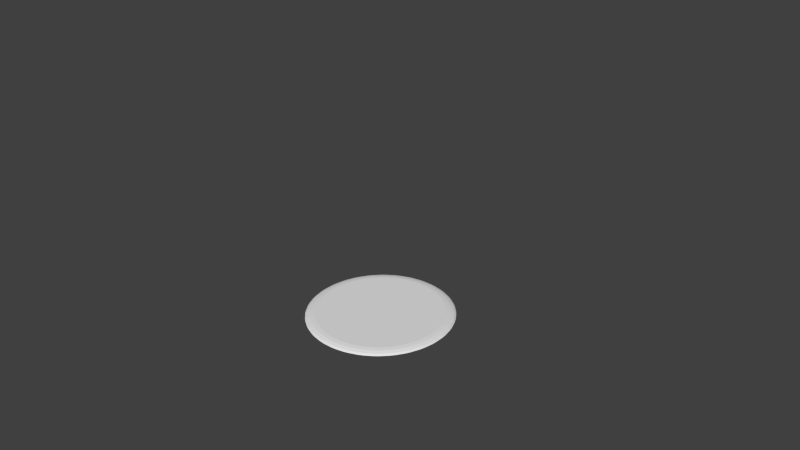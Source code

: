 # Source: cookie_20.blend  (saved by Blender 2.71.0; exported with 4.5.12 LTS)
import bpy
from mathutils import Matrix  # noqa: F401  (used for matrix-valued properties, if any)

bpy.ops.wm.read_factory_settings(use_empty=True)
scene = bpy.context.scene
scene.name = 'Scene'

# ---- collections
col_collection_1 = bpy.data.collections.new('Collection 1'); scene.collection.children.link(col_collection_1)

# ---- world
world_world = bpy.data.worlds.new('World'); scene.world = world_world
world_world.color = (0.05088, 0.05088, 0.05088)
world_world.use_sun_shadow = False
world_world.sun_shadow_jitter_overblur = 0.0
world_world.cycles.sampling_method = 'MANUAL'
world_world.cycles.sample_map_resolution = 256

# ---- cameras
cam_camera = bpy.data.cameras.new('Camera')
cam_camera.clip_end = 100.0
cam_camera.lens = 35.0
cam_camera.sensor_width = 32.0
cam_camera.sensor_height = 18.0
cam_camera.ortho_scale = 7.314
cam_camera.dof.focus_distance = 0.0
cam_camera.dof.aperture_fstop = 128.0

# ---- meshes
me_sphere = bpy.data.meshes.new('Sphere')
me_sphere.from_pydata([(-0.2947, 5.589, -16.38), (-0.3232, 5.729, -16.73), (-0.7175, 5.651, -16.73), (-0.69, 5.51, -16.38), (-0.2391, 5.309, -16.1), (-0.6344, 5.231, -16.1), (-0.373, 4.95, -15.96), (-0.7175, 5.651, -16.78), (-0.3232, 5.729, -16.78), (-1.365, 5.305, -16.38), (-1.42, 5.438, -16.73), (-1.792, 5.284, -16.73), (-1.737, 5.151, -16.38), (-1.256, 5.042, -16.1), (-1.628, 4.888, -16.1), (-1.317, 4.663, -15.96), (-1.792, 5.284, -16.78), (-1.42, 5.438, -16.78), (-2.359, 4.819, -16.38), (-2.439, 4.938, -16.73), (-2.773, 4.714, -16.73), (-2.694, 4.595, -16.38), (-2.201, 4.582, -16.1), (-2.536, 4.358, -16.1), (-2.187, 4.198, -15.96), (-2.773, 4.714, -16.78), (-2.439, 4.938, -16.78), (-3.239, 4.147, -16.38), (-3.341, 4.249, -16.73), (-3.625, 3.964, -16.73), (-3.524, 3.863, -16.38), (-3.038, 3.946, -16.1), (-3.323, 3.661, -16.1), (-2.949, 3.573, -15.96), (-3.625, 3.964, -16.78), (-3.341, 4.249, -16.78), (-3.971, 3.317, -16.38), (-4.091, 3.397, -16.73), (-4.315, 3.062, -16.73), (-4.195, 2.982, -16.38), (-3.735, 3.159, -16.1), (-3.959, 2.824, -16.1), (-3.575, 2.81, -15.96), (-4.315, 3.062, -16.78), (-4.091, 3.397, -16.78), (-4.528, 2.36, -16.38), (-4.661, 2.415, -16.73), (-4.814, 2.043, -16.73), (-4.682, 1.988, -16.38), (-4.265, 2.251, -16.1), (-4.419, 1.879, -16.1), (-4.04, 1.94, -15.96), (-4.814, 2.043, -16.78), (-4.661, 2.415, -16.78), (-4.887, 1.313, -16.38), (-5.028, 1.341, -16.73), (-5.106, 0.9465, -16.73), (-4.965, 0.918, -16.38), (-4.607, 1.258, -16.1), (-4.686, 0.8625, -16.1), (-4.326, 0.9964, -15.96), (-5.106, 0.9465, -16.78), (-5.028, 1.341, -16.78), (-5.034, 0.2163, -16.38), (-5.178, 0.2158, -16.73), (-5.178, -0.1862, -16.73), (-5.034, -0.1867, -16.38), (-4.75, 0.2163, -16.1), (-4.75, -0.1867, -16.1), (-4.423, 0.01478, -15.96), (-5.178, -0.1862, -16.78), (-5.178, 0.2158, -16.78), (-4.965, -0.8885, -16.38), (-5.106, -0.917, -16.73), (-5.028, -1.311, -16.73), (-4.887, -1.284, -16.38), (-4.686, -0.8329, -16.1), (-4.607, -1.228, -16.1), (-4.326, -0.9668, -15.96), (-5.028, -1.311, -16.78), (-5.106, -0.917, -16.78), (-4.682, -1.959, -16.38), (-4.814, -2.014, -16.73), (-4.661, -2.385, -16.73), (-4.528, -2.331, -16.38), (-4.419, -1.85, -16.1), (-4.265, -2.222, -16.1), (-4.04, -1.911, -15.96), (-4.661, -2.385, -16.78), (-4.814, -2.014, -16.78), (-4.195, -2.953, -16.38), (-4.315, -3.033, -16.73), (-4.091, -3.367, -16.73), (-3.971, -3.288, -16.38), (-3.959, -2.795, -16.1), (-3.735, -3.13, -16.1), (-3.575, -2.781, -15.96), (-4.091, -3.367, -16.78), (-4.315, -3.033, -16.78), (-3.524, -3.833, -16.38), (-3.625, -3.935, -16.73), (-3.341, -4.219, -16.73), (-3.239, -4.118, -16.38), (-3.323, -3.632, -16.1), (-3.038, -3.917, -16.1), (-2.949, -3.543, -15.96), (-3.341, -4.219, -16.78), (-3.625, -3.935, -16.78), (-2.694, -4.565, -16.38), (-2.773, -4.685, -16.73), (-2.439, -4.908, -16.73), (-2.359, -4.789, -16.38), (-2.536, -4.328, -16.1), (-2.201, -4.552, -16.1), (-2.187, -4.169, -15.96), (-2.439, -4.908, -16.78), (-2.773, -4.685, -16.78), (-1.737, -5.122, -16.38), (-1.792, -5.254, -16.73), (-1.42, -5.408, -16.73), (-1.365, -5.276, -16.38), (-1.628, -4.858, -16.1), (-1.256, -5.013, -16.1), (-1.317, -4.634, -15.96), (-1.42, -5.408, -16.78), (-1.792, -5.254, -16.78), (-0.69, -5.481, -16.38), (-0.7175, -5.621, -16.73), (-0.3232, -5.7, -16.73), (-0.2947, -5.559, -16.38), (-0.6344, -5.201, -16.1), (-0.2391, -5.28, -16.1), (-0.373, -4.92, -15.96), (-0.3232, -5.7, -16.78), (-0.7175, -5.621, -16.78), (0.4071, -5.628, -16.38), (0.4075, -5.772, -16.73), (0.8096, -5.772, -16.73), (0.8101, -5.628, -16.38), (0.4071, -5.343, -16.1), (0.8101, -5.343, -16.1), (0.6086, -5.017, -15.96), (0.8096, -5.772, -16.78), (0.4075, -5.772, -16.78), (1.512, -5.559, -16.38), (1.54, -5.7, -16.73), (1.935, -5.621, -16.73), (1.907, -5.481, -16.38), (1.456, -5.28, -16.1), (1.852, -5.201, -16.1), (1.59, -4.92, -15.96), (1.935, -5.621, -16.78), (1.54, -5.7, -16.78), (2.582, -5.276, -16.38), (2.637, -5.408, -16.73), (3.009, -5.254, -16.73), (2.954, -5.122, -16.38), (2.473, -5.013, -16.1), (2.845, -4.858, -16.1), (2.534, -4.634, -15.96), (3.009, -5.254, -16.78), (2.637, -5.408, -16.78), (3.576, -4.789, -16.38), (3.656, -4.908, -16.73), (3.991, -4.685, -16.73), (3.911, -4.565, -16.38), (3.418, -4.552, -16.1), (3.753, -4.328, -16.1), (3.404, -4.169, -15.96), (3.991, -4.685, -16.78), (3.656, -4.908, -16.78), (4.456, -4.118, -16.38), (4.558, -4.219, -16.73), (4.842, -3.935, -16.73), (4.741, -3.833, -16.38), (4.255, -3.917, -16.1), (4.54, -3.632, -16.1), (4.166, -3.543, -15.96), (4.842, -3.935, -16.78), (4.558, -4.219, -16.78), (5.189, -3.288, -16.38), (5.308, -3.367, -16.73), (5.532, -3.033, -16.73), (5.413, -2.953, -16.38), (4.952, -3.13, -16.1), (5.176, -2.795, -16.1), (4.792, -2.781, -15.96), (5.532, -3.033, -16.78), (5.308, -3.367, -16.78), (5.745, -2.331, -16.38), (5.878, -2.385, -16.73), (6.032, -2.014, -16.73), (5.899, -1.959, -16.38), (5.482, -2.222, -16.1), (5.636, -1.85, -16.1), (5.257, -1.911, -15.96), (6.032, -2.014, -16.78), (5.878, -2.385, -16.78), (6.104, -1.284, -16.38), (6.245, -1.311, -16.73), (6.323, -0.917, -16.73), (6.182, -0.8885, -16.38), (5.825, -1.228, -16.1), (5.903, -0.8329, -16.1), (5.543, -0.9668, -15.96), (6.323, -0.917, -16.78), (6.245, -1.311, -16.78), (6.252, -0.1867, -16.38), (6.395, -0.1863, -16.73), (6.395, 0.2158, -16.73), (6.252, 0.2163, -16.38), (5.967, -0.1867, -16.1), (5.967, 0.2163, -16.1), (5.64, 0.01477, -15.96), (6.395, 0.2158, -16.78), (6.395, -0.1863, -16.78), (6.182, 0.918, -16.38), (6.323, 0.9465, -16.73), (6.245, 1.341, -16.73), (6.104, 1.313, -16.38), (5.903, 0.8625, -16.1), (5.825, 1.258, -16.1), (5.543, 0.9964, -15.96), (6.245, 1.341, -16.78), (6.323, 0.9465, -16.78), (5.899, 1.988, -16.38), (6.032, 2.043, -16.73), (5.878, 2.415, -16.73), (5.745, 2.36, -16.38), (5.636, 1.879, -16.1), (5.482, 2.251, -16.1), (5.257, 1.94, -15.96), (5.878, 2.415, -16.78), (6.032, 2.043, -16.78), (5.413, 2.982, -16.38), (5.532, 3.062, -16.73), (5.308, 3.397, -16.73), (5.189, 3.317, -16.38), (5.176, 2.824, -16.1), (4.952, 3.159, -16.1), (4.792, 2.81, -15.96), (5.308, 3.397, -16.78), (5.532, 3.062, -16.78), (4.741, 3.863, -16.38), (4.842, 3.964, -16.73), (4.558, 4.249, -16.73), (4.456, 4.147, -16.38), (4.54, 3.661, -16.1), (4.255, 3.946, -16.1), (4.166, 3.573, -15.96), (4.558, 4.249, -16.78), (4.842, 3.964, -16.78), (3.911, 4.595, -16.38), (3.991, 4.714, -16.73), (3.656, 4.938, -16.73), (3.576, 4.819, -16.38), (3.753, 4.358, -16.1), (3.418, 4.582, -16.1), (3.404, 4.198, -15.96), (3.656, 4.938, -16.78), (3.991, 4.714, -16.78), (2.954, 5.151, -16.38), (3.009, 5.284, -16.73), (2.637, 5.438, -16.73), (2.582, 5.305, -16.38), (2.845, 4.888, -16.1), (2.473, 5.042, -16.1), (2.534, 4.663, -15.96), (2.637, 5.438, -16.78), (3.009, 5.284, -16.78), (1.907, 5.51, -16.38), (1.935, 5.651, -16.73), (1.54, 5.729, -16.73), (1.512, 5.589, -16.38), (1.852, 5.231, -16.1), (1.456, 5.309, -16.1), (1.59, 4.95, -15.96), (1.54, 5.729, -16.78), (1.935, 5.651, -16.78), (0.4071, 5.658, -16.38), (0.8101, 5.658, -16.38), (0.8096, 5.801, -16.73), (0.4075, 5.801, -16.73), (0.6086, 5.046, -15.96), (0.8101, 5.373, -16.1), (0.4071, 5.373, -16.1), (0.4075, 5.801, -16.78), (0.8096, 5.801, -16.78)], [], [(12, 18, 22, 14), (6, 15, 24, 33, 42, 51, 60, 69, 78, 87, 96, 105, 114, 123, 132, 141, 150, 159, 168, 177, 186, 195, 204, 213, 222, 231, 240, 249, 258, 267, 276, 283), (3, 9, 13, 5), (17, 10, 2, 7), (26, 19, 11, 16), (21, 27, 31, 23), (35, 28, 20, 25), (30, 36, 40, 32), (44, 37, 29, 34), (39, 45, 49, 41), (53, 46, 38, 43), (48, 54, 58, 50), (62, 55, 47, 52), (57, 63, 67, 59), (71, 64, 56, 61), (66, 72, 76, 68), (80, 73, 65, 70), (75, 81, 85, 77), (89, 82, 74, 79), (84, 90, 94, 86), (98, 91, 83, 88), (93, 99, 103, 95), (107, 100, 92, 97), (102, 108, 112, 104), (116, 109, 101, 106), (111, 117, 121, 113), (125, 118, 110, 115), (120, 126, 130, 122), (134, 127, 119, 124), (129, 135, 139, 131), (143, 136, 128, 133), (138, 144, 148, 140), (152, 145, 137, 142), (147, 153, 157, 149), (161, 154, 146, 151), (156, 162, 166, 158), (170, 163, 155, 160), (165, 171, 175, 167), (179, 172, 164, 169), (174, 180, 184, 176), (188, 181, 173, 178), (183, 189, 193, 185), (197, 190, 182, 187), (192, 198, 202, 194), (206, 199, 191, 196), (201, 207, 211, 203), (215, 208, 200, 205), (210, 216, 220, 212), (224, 217, 209, 214), (219, 225, 229, 221), (233, 226, 218, 223), (228, 234, 238, 230), (242, 235, 227, 232), (237, 243, 247, 239), (251, 244, 236, 241), (246, 252, 256, 248), (260, 253, 245, 250), (255, 261, 265, 257), (269, 262, 254, 259), (264, 270, 274, 266), (278, 271, 263, 268), (273, 280, 284, 275), (287, 281, 272, 277), (279, 0, 4, 285), (0, 1, 2, 3), (4, 5, 6), (9, 10, 11, 12), (13, 14, 15), (18, 19, 20, 21), (22, 23, 24), (27, 28, 29, 30), (31, 32, 33), (36, 37, 38, 39), (40, 41, 42), (45, 46, 47, 48), (49, 50, 51), (54, 55, 56, 57), (58, 59, 60), (63, 64, 65, 66), (67, 68, 69), (72, 73, 74, 75), (76, 77, 78), (81, 82, 83, 84), (85, 86, 87), (90, 91, 92, 93), (94, 95, 96), (99, 100, 101, 102), (103, 104, 105), (108, 109, 110, 111), (112, 113, 114), (117, 118, 119, 120), (121, 122, 123), (126, 127, 128, 129), (130, 131, 132), (135, 136, 137, 138), (139, 140, 141), (144, 145, 146, 147), (148, 149, 150), (153, 154, 155, 156), (157, 158, 159), (162, 163, 164, 165), (166, 167, 168), (171, 172, 173, 174), (175, 176, 177), (180, 181, 182, 183), (184, 185, 186), (189, 190, 191, 192), (193, 194, 195), (198, 199, 200, 201), (202, 203, 204), (207, 208, 209, 210), (211, 212, 213), (216, 217, 218, 219), (220, 221, 222), (225, 226, 227, 228), (229, 230, 231), (234, 235, 236, 237), (238, 239, 240), (243, 244, 245, 246), (247, 248, 249), (252, 253, 254, 255), (256, 257, 258), (261, 262, 263, 264), (265, 266, 267), (270, 271, 272, 273), (274, 275, 276), (279, 280, 281, 282), (283, 284, 285), (284, 280, 279, 285), (282, 1, 0, 279), (3, 5, 4, 0), (6, 283, 285, 4), (2, 10, 9, 3), (12, 14, 13, 9), (15, 6, 5, 13), (11, 19, 18, 12), (21, 23, 22, 18), (24, 15, 14, 22), (20, 28, 27, 21), (30, 32, 31, 27), (33, 24, 23, 31), (29, 37, 36, 30), (39, 41, 40, 36), (42, 33, 32, 40), (38, 46, 45, 39), (48, 50, 49, 45), (51, 42, 41, 49), (47, 55, 54, 48), (57, 59, 58, 54), (60, 51, 50, 58), (56, 64, 63, 57), (66, 68, 67, 63), (69, 60, 59, 67), (65, 73, 72, 66), (75, 77, 76, 72), (78, 69, 68, 76), (74, 82, 81, 75), (84, 86, 85, 81), (87, 78, 77, 85), (83, 91, 90, 84), (93, 95, 94, 90), (96, 87, 86, 94), (92, 100, 99, 93), (102, 104, 103, 99), (105, 96, 95, 103), (101, 109, 108, 102), (111, 113, 112, 108), (114, 105, 104, 112), (110, 118, 117, 111), (120, 122, 121, 117), (123, 114, 113, 121), (119, 127, 126, 120), (129, 131, 130, 126), (132, 123, 122, 130), (128, 136, 135, 129), (138, 140, 139, 135), (141, 132, 131, 139), (137, 145, 144, 138), (147, 149, 148, 144), (150, 141, 140, 148), (146, 154, 153, 147), (156, 158, 157, 153), (159, 150, 149, 157), (155, 163, 162, 156), (165, 167, 166, 162), (168, 159, 158, 166), (164, 172, 171, 165), (174, 176, 175, 171), (177, 168, 167, 175), (173, 181, 180, 174), (183, 185, 184, 180), (186, 177, 176, 184), (182, 190, 189, 183), (192, 194, 193, 189), (195, 186, 185, 193), (191, 199, 198, 192), (201, 203, 202, 198), (204, 195, 194, 202), (200, 208, 207, 201), (210, 212, 211, 207), (213, 204, 203, 211), (209, 217, 216, 210), (219, 221, 220, 216), (222, 213, 212, 220), (218, 226, 225, 219), (228, 230, 229, 225), (231, 222, 221, 229), (227, 235, 234, 228), (237, 239, 238, 234), (240, 231, 230, 238), (236, 244, 243, 237), (246, 248, 247, 243), (249, 240, 239, 247), (245, 253, 252, 246), (255, 257, 256, 252), (258, 249, 248, 256), (254, 262, 261, 255), (264, 266, 265, 261), (267, 258, 257, 265), (263, 271, 270, 264), (273, 275, 274, 270), (276, 267, 266, 274), (272, 281, 280, 273), (283, 276, 275, 284), (7, 2, 1, 8), (281, 287, 286, 282), (16, 11, 10, 17), (25, 20, 19, 26), (34, 29, 28, 35), (43, 38, 37, 44), (52, 47, 46, 53), (61, 56, 55, 62), (70, 65, 64, 71), (79, 74, 73, 80), (88, 83, 82, 89), (97, 92, 91, 98), (106, 101, 100, 107), (115, 110, 109, 116), (124, 119, 118, 125), (133, 128, 127, 134), (142, 137, 136, 143), (151, 146, 145, 152), (160, 155, 154, 161), (169, 164, 163, 170), (178, 173, 172, 179), (187, 182, 181, 188), (196, 191, 190, 197), (205, 200, 199, 206), (214, 209, 208, 215), (223, 218, 217, 224), (232, 227, 226, 233), (241, 236, 235, 242), (250, 245, 244, 251), (259, 254, 253, 260), (268, 263, 262, 269), (277, 272, 271, 278), (8, 1, 282, 286)])
_uv = me_sphere.uv_layers.new(name='UVMap')
_uv.uv.foreach_set('vector', [0.6128, 0.3041, 0.6044, 0.3017, 0.6062, 0.2944, 0.6138, 0.2965, 0.6289, 0.2898, 0.617, 0.2902, 0.6055, 0.2869, 0.5949, 0.2802, 0.5856, 0.2702, 0.5779, 0.2574, 0.5722, 0.2423, 0.5686, 0.2254, 0.5674, 0.2073, 0.5685, 0.1888, 0.572, 0.1706, 0.5776, 0.1534, 0.5852, 0.1379, 0.5944, 0.1245, 0.605, 0.1139, 0.6165, 0.1065, 0.6284, 0.1025, 0.6404, 0.1021, 0.6519, 0.1054, 0.6625, 0.1121, 0.6718, 0.1221, 0.6795, 0.1349, 0.6852, 0.1501, 0.6888, 0.167, 0.69, 0.1851, 0.6889, 0.2036, 0.6854, 0.2218, 0.6798, 0.239, 0.6722, 0.2546, 0.6629, 0.2679, 0.6523, 0.2784, 0.6409, 0.2858, 0.6265, 0.3045, 0.6177, 0.3047, 0.6186, 0.2971, 0.6265, 0.2969, 0.6164, 0.3166, 0.6169, 0.3121, 0.6264, 0.3117, 0.6264, 0.3163, 0.6016, 0.3133, 0.6027, 0.3089, 0.6118, 0.3114, 0.6111, 0.316, 0.5997, 0.2997, 0.5919, 0.2947, 0.5946, 0.2878, 0.6016, 0.2923, 0.5877, 0.3055, 0.5893, 0.3014, 0.5978, 0.3067, 0.5966, 0.311, 0.5877, 0.2912, 0.5808, 0.2839, 0.5843, 0.2778, 0.5905, 0.2844, 0.5755, 0.2934, 0.5775, 0.2898, 0.5849, 0.2977, 0.5832, 0.3017, 0.5772, 0.2791, 0.5716, 0.2697, 0.5757, 0.2647, 0.5808, 0.2731, 0.5652, 0.2776, 0.5677, 0.2746, 0.5738, 0.2848, 0.5716, 0.2883, 0.5688, 0.2638, 0.5646, 0.2527, 0.5691, 0.2489, 0.5729, 0.2589, 0.5574, 0.2587, 0.5602, 0.2564, 0.5647, 0.2684, 0.5622, 0.2714, 0.5626, 0.2459, 0.56, 0.2335, 0.5649, 0.231, 0.5672, 0.2422, 0.5524, 0.2374, 0.5553, 0.2359, 0.5582, 0.2493, 0.5553, 0.2515, 0.559, 0.2261, 0.5581, 0.2129, 0.5631, 0.2119, 0.5639, 0.2238, 0.5503, 0.2145, 0.5533, 0.2139, 0.5543, 0.2282, 0.5513, 0.2295, 0.5581, 0.2051, 0.5589, 0.1916, 0.5638, 0.1921, 0.563, 0.2043, 0.5512, 0.1909, 0.5541, 0.1912, 0.5533, 0.2058, 0.5503, 0.2062, 0.5598, 0.1838, 0.5624, 0.1705, 0.567, 0.1725, 0.5647, 0.1845, 0.5551, 0.1675, 0.5579, 0.1687, 0.5552, 0.1831, 0.5522, 0.1826, 0.5643, 0.163, 0.5684, 0.1504, 0.5726, 0.1538, 0.5689, 0.1652, 0.5618, 0.1451, 0.5643, 0.1472, 0.5599, 0.1608, 0.5571, 0.1595, 0.5712, 0.1435, 0.5767, 0.132, 0.5803, 0.1367, 0.5753, 0.147, 0.5711, 0.1248, 0.5733, 0.1276, 0.5673, 0.14, 0.5648, 0.1378, 0.5803, 0.1259, 0.5871, 0.1162, 0.59, 0.1219, 0.5838, 0.1307, 0.5826, 0.1072, 0.5843, 0.1107, 0.577, 0.1212, 0.5749, 0.1183, 0.5913, 0.1111, 0.5991, 0.1033, 0.601, 0.11, 0.594, 0.117, 0.5959, 0.093, 0.5971, 0.09699, 0.5887, 0.1054, 0.5871, 0.1018, 0.6037, 0.09952, 0.6121, 0.09411, 0.6132, 0.1014, 0.6056, 0.1062, 0.6104, 0.0828, 0.6111, 0.08715, 0.602, 0.09304, 0.6009, 0.08894, 0.6171, 0.09167, 0.6258, 0.08879, 0.6259, 0.09637, 0.618, 0.09898, 0.6256, 0.07695, 0.6257, 0.08149, 0.6162, 0.08465, 0.6157, 0.08023, 0.6309, 0.08784, 0.6397, 0.08759, 0.6388, 0.09521, 0.6309, 0.09545, 0.641, 0.07566, 0.6404, 0.08022, 0.631, 0.08054, 0.631, 0.07596, 0.6446, 0.08816, 0.653, 0.09055, 0.6512, 0.09793, 0.6436, 0.09578, 0.6558, 0.07898, 0.6548, 0.0834, 0.6456, 0.08087, 0.6463, 0.07629, 0.6577, 0.09262, 0.6655, 0.09758, 0.6628, 0.1044, 0.6558, 0.09998, 0.6697, 0.0868, 0.6681, 0.09092, 0.6596, 0.08562, 0.6608, 0.0812, 0.6698, 0.1011, 0.6766, 0.1084, 0.6731, 0.1145, 0.667, 0.1079, 0.682, 0.09884, 0.6799, 0.1025, 0.6725, 0.09462, 0.6742, 0.09055, 0.6802, 0.1132, 0.6858, 0.1226, 0.6817, 0.1276, 0.6766, 0.1192, 0.6922, 0.1146, 0.6897, 0.1177, 0.6836, 0.1075, 0.6858, 0.104, 0.6887, 0.1285, 0.6928, 0.1397, 0.6883, 0.1435, 0.6845, 0.1334, 0.7, 0.1336, 0.6972, 0.1359, 0.6927, 0.1239, 0.6952, 0.121, 0.6948, 0.1464, 0.6974, 0.1589, 0.6925, 0.1614, 0.6902, 0.1501, 0.705, 0.155, 0.7021, 0.1564, 0.6993, 0.143, 0.7021, 0.1408, 0.6984, 0.1663, 0.6993, 0.1796, 0.6943, 0.1805, 0.6935, 0.1686, 0.7072, 0.1779, 0.7041, 0.1785, 0.7031, 0.1642, 0.7061, 0.1629, 0.6994, 0.1873, 0.6985, 0.2009, 0.6936, 0.2003, 0.6944, 0.1881, 0.7062, 0.2016, 0.7033, 0.2013, 0.7041, 0.1866, 0.7072, 0.1862, 0.6976, 0.2086, 0.695, 0.222, 0.6904, 0.22, 0.6927, 0.2079, 0.7023, 0.225, 0.6995, 0.2238, 0.7022, 0.2094, 0.7052, 0.2099, 0.6931, 0.2295, 0.689, 0.2421, 0.6848, 0.2387, 0.6885, 0.2273, 0.6956, 0.2474, 0.693, 0.2453, 0.6975, 0.2316, 0.7003, 0.233, 0.6862, 0.2491, 0.6806, 0.2604, 0.677, 0.2558, 0.682, 0.2455, 0.6862, 0.2678, 0.6841, 0.2649, 0.6901, 0.2526, 0.6926, 0.2548, 0.677, 0.2666, 0.6702, 0.2763, 0.6674, 0.2705, 0.6735, 0.2617, 0.6747, 0.2853, 0.673, 0.2818, 0.6803, 0.2713, 0.6824, 0.2743, 0.666, 0.2814, 0.6583, 0.289, 0.6563, 0.2824, 0.6633, 0.2755, 0.6614, 0.2993, 0.6602, 0.2954, 0.6686, 0.287, 0.6702, 0.2906, 0.6536, 0.2928, 0.6452, 0.2982, 0.6441, 0.291, 0.6517, 0.2861, 0.6469, 0.3095, 0.6463, 0.3052, 0.6554, 0.2993, 0.6564, 0.3034, 0.6403, 0.3006, 0.6315, 0.3035, 0.6314, 0.296, 0.6393, 0.2934, 0.6315, 0.3035, 0.6317, 0.3108, 0.6264, 0.3117, 0.6265, 0.3045, 0.6314, 0.296, 0.6265, 0.2969, 0.6289, 0.2898, 0.6177, 0.3047, 0.6169, 0.3121, 0.6118, 0.3114, 0.6128, 0.3041, 0.6186, 0.2971, 0.6138, 0.2965, 0.617, 0.2902, 0.6044, 0.3017, 0.6027, 0.3089, 0.5978, 0.3067, 0.5997, 0.2997, 0.6062, 0.2944, 0.6016, 0.2923, 0.6055, 0.2869, 0.5919, 0.2947, 0.5893, 0.3014, 0.5849, 0.2977, 0.5877, 0.2912, 0.5946, 0.2878, 0.5905, 0.2844, 0.5949, 0.2802, 0.5808, 0.2839, 0.5775, 0.2898, 0.5738, 0.2848, 0.5772, 0.2791, 0.5843, 0.2778, 0.5808, 0.2731, 0.5856, 0.2702, 0.5716, 0.2697, 0.5677, 0.2746, 0.5647, 0.2684, 0.5688, 0.2638, 0.5757, 0.2647, 0.5729, 0.2589, 0.5779, 0.2574, 0.5646, 0.2527, 0.5602, 0.2564, 0.5582, 0.2493, 0.5626, 0.2459, 0.5691, 0.2489, 0.5672, 0.2422, 0.5722, 0.2423, 0.56, 0.2335, 0.5553, 0.2359, 0.5543, 0.2282, 0.559, 0.2261, 0.5649, 0.231, 0.5639, 0.2238, 0.5686, 0.2254, 0.5581, 0.2129, 0.5533, 0.2139, 0.5533, 0.2058, 0.5581, 0.2051, 0.5631, 0.2119, 0.563, 0.2043, 0.5674, 0.2073, 0.5589, 0.1916, 0.5541, 0.1912, 0.5552, 0.1831, 0.5598, 0.1838, 0.5638, 0.1921, 0.5647, 0.1845, 0.5685, 0.1888, 0.5624, 0.1705, 0.5579, 0.1687, 0.5599, 0.1608, 0.5643, 0.163, 0.567, 0.1725, 0.5689, 0.1652, 0.572, 0.1706, 0.5684, 0.1504, 0.5643, 0.1472, 0.5673, 0.14, 0.5712, 0.1435, 0.5726, 0.1538, 0.5753, 0.147, 0.5776, 0.1534, 0.5767, 0.132, 0.5733, 0.1276, 0.577, 0.1212, 0.5803, 0.1259, 0.5803, 0.1367, 0.5838, 0.1307, 0.5852, 0.1379, 0.5871, 0.1162, 0.5843, 0.1107, 0.5887, 0.1054, 0.5913, 0.1111, 0.59, 0.1219, 0.594, 0.117, 0.5944, 0.1245, 0.5991, 0.1033, 0.5971, 0.09699, 0.602, 0.09304, 0.6037, 0.09952, 0.601, 0.11, 0.6056, 0.1062, 0.605, 0.1139, 0.6121, 0.09411, 0.6111, 0.08715, 0.6162, 0.08465, 0.6171, 0.09167, 0.6132, 0.1014, 0.618, 0.09898, 0.6165, 0.1065, 0.6258, 0.08879, 0.6257, 0.08149, 0.631, 0.08054, 0.6309, 0.08784, 0.6259, 0.09637, 0.6309, 0.09545, 0.6284, 0.1025, 0.6397, 0.08759, 0.6404, 0.08022, 0.6456, 0.08087, 0.6446, 0.08816, 0.6388, 0.09521, 0.6436, 0.09578, 0.6404, 0.1021, 0.653, 0.09055, 0.6548, 0.0834, 0.6596, 0.08562, 0.6577, 0.09262, 0.6512, 0.09793, 0.6558, 0.09998, 0.6519, 0.1054, 0.6655, 0.09758, 0.6681, 0.09092, 0.6725, 0.09462, 0.6698, 0.1011, 0.6628, 0.1044, 0.667, 0.1079, 0.6625, 0.1121, 0.6766, 0.1084, 0.6799, 0.1025, 0.6836, 0.1075, 0.6802, 0.1132, 0.6731, 0.1145, 0.6766, 0.1192, 0.6718, 0.1221, 0.6858, 0.1226, 0.6897, 0.1177, 0.6927, 0.1239, 0.6887, 0.1285, 0.6817, 0.1276, 0.6845, 0.1334, 0.6795, 0.1349, 0.6928, 0.1397, 0.6972, 0.1359, 0.6993, 0.143, 0.6948, 0.1464, 0.6883, 0.1435, 0.6902, 0.1501, 0.6852, 0.1501, 0.6974, 0.1589, 0.7021, 0.1564, 0.7031, 0.1642, 0.6984, 0.1663, 0.6925, 0.1614, 0.6935, 0.1686, 0.6888, 0.167, 0.6993, 0.1796, 0.7041, 0.1785, 0.7041, 0.1866, 0.6994, 0.1873, 0.6943, 0.1805, 0.6944, 0.1881, 0.69, 0.1851, 0.6985, 0.2009, 0.7033, 0.2013, 0.7022, 0.2094, 0.6976, 0.2086, 0.6936, 0.2003, 0.6927, 0.2079, 0.6889, 0.2036, 0.695, 0.222, 0.6995, 0.2238, 0.6975, 0.2316, 0.6931, 0.2295, 0.6904, 0.22, 0.6885, 0.2273, 0.6854, 0.2218, 0.689, 0.2421, 0.693, 0.2453, 0.6901, 0.2526, 0.6862, 0.2491, 0.6848, 0.2387, 0.682, 0.2455, 0.6798, 0.239, 0.6806, 0.2604, 0.6841, 0.2649, 0.6803, 0.2713, 0.677, 0.2666, 0.677, 0.2558, 0.6735, 0.2617, 0.6722, 0.2546, 0.6702, 0.2763, 0.673, 0.2818, 0.6686, 0.287, 0.666, 0.2814, 0.6674, 0.2705, 0.6633, 0.2755, 0.6629, 0.2679, 0.6583, 0.289, 0.6602, 0.2954, 0.6554, 0.2993, 0.6536, 0.2928, 0.6563, 0.2824, 0.6517, 0.2861, 0.6523, 0.2784, 0.6403, 0.3006, 0.6452, 0.2982, 0.6463, 0.3052, 0.6411, 0.3077, 0.6409, 0.2858, 0.6441, 0.291, 0.6393, 0.2934, 0.6441, 0.291, 0.6452, 0.2982, 0.6403, 0.3006, 0.6393, 0.2934, 0.6411, 0.3077, 0.6317, 0.3108, 0.6315, 0.3035, 0.6403, 0.3006, 0.6265, 0.3045, 0.6265, 0.2969, 0.6314, 0.296, 0.6315, 0.3035, 0.6289, 0.2898, 0.6409, 0.2858, 0.6393, 0.2934, 0.6314, 0.296, 0.6264, 0.3117, 0.6169, 0.3121, 0.6177, 0.3047, 0.6265, 0.3045, 0.6128, 0.3041, 0.6138, 0.2965, 0.6186, 0.2971, 0.6177, 0.3047, 0.617, 0.2902, 0.6289, 0.2898, 0.6265, 0.2969, 0.6186, 0.2971, 0.6118, 0.3114, 0.6027, 0.3089, 0.6044, 0.3017, 0.6128, 0.3041, 0.5997, 0.2997, 0.6016, 0.2923, 0.6062, 0.2944, 0.6044, 0.3017, 0.6055, 0.2869, 0.617, 0.2902, 0.6138, 0.2965, 0.6062, 0.2944, 0.5978, 0.3067, 0.5893, 0.3014, 0.5919, 0.2947, 0.5997, 0.2997, 0.5877, 0.2912, 0.5905, 0.2844, 0.5946, 0.2878, 0.5919, 0.2947, 0.5949, 0.2802, 0.6055, 0.2869, 0.6016, 0.2923, 0.5946, 0.2878, 0.5849, 0.2977, 0.5775, 0.2898, 0.5808, 0.2839, 0.5877, 0.2912, 0.5772, 0.2791, 0.5808, 0.2731, 0.5843, 0.2778, 0.5808, 0.2839, 0.5856, 0.2702, 0.5949, 0.2802, 0.5905, 0.2844, 0.5843, 0.2778, 0.5738, 0.2848, 0.5677, 0.2746, 0.5716, 0.2697, 0.5772, 0.2791, 0.5688, 0.2638, 0.5729, 0.2589, 0.5757, 0.2647, 0.5716, 0.2697, 0.5779, 0.2574, 0.5856, 0.2702, 0.5808, 0.2731, 0.5757, 0.2647, 0.5647, 0.2684, 0.5602, 0.2564, 0.5646, 0.2527, 0.5688, 0.2638, 0.5626, 0.2459, 0.5672, 0.2422, 0.5691, 0.2489, 0.5646, 0.2527, 0.5722, 0.2423, 0.5779, 0.2574, 0.5729, 0.2589, 0.5691, 0.2489, 0.5582, 0.2493, 0.5553, 0.2359, 0.56, 0.2335, 0.5626, 0.2459, 0.559, 0.2261, 0.5639, 0.2238, 0.5649, 0.231, 0.56, 0.2335, 0.5686, 0.2254, 0.5722, 0.2423, 0.5672, 0.2422, 0.5649, 0.231, 0.5543, 0.2282, 0.5533, 0.2139, 0.5581, 0.2129, 0.559, 0.2261, 0.5581, 0.2051, 0.563, 0.2043, 0.5631, 0.2119, 0.5581, 0.2129, 0.5674, 0.2073, 0.5686, 0.2254, 0.5639, 0.2238, 0.5631, 0.2119, 0.5533, 0.2058, 0.5541, 0.1912, 0.5589, 0.1916, 0.5581, 0.2051, 0.5598, 0.1838, 0.5647, 0.1845, 0.5638, 0.1921, 0.5589, 0.1916, 0.5685, 0.1888, 0.5674, 0.2073, 0.563, 0.2043, 0.5638, 0.1921, 0.5552, 0.1831, 0.5579, 0.1687, 0.5624, 0.1705, 0.5598, 0.1838, 0.5643, 0.163, 0.5689, 0.1652, 0.567, 0.1725, 0.5624, 0.1705, 0.572, 0.1706, 0.5685, 0.1888, 0.5647, 0.1845, 0.567, 0.1725, 0.5599, 0.1608, 0.5643, 0.1472, 0.5684, 0.1504, 0.5643, 0.163, 0.5712, 0.1435, 0.5753, 0.147, 0.5726, 0.1538, 0.5684, 0.1504, 0.5776, 0.1534, 0.572, 0.1706, 0.5689, 0.1652, 0.5726, 0.1538, 0.5673, 0.14, 0.5733, 0.1276, 0.5767, 0.132, 0.5712, 0.1435, 0.5803, 0.1259, 0.5838, 0.1307, 0.5803, 0.1367, 0.5767, 0.132, 0.5852, 0.1379, 0.5776, 0.1534, 0.5753, 0.147, 0.5803, 0.1367, 0.577, 0.1212, 0.5843, 0.1107, 0.5871, 0.1162, 0.5803, 0.1259, 0.5913, 0.1111, 0.594, 0.117, 0.59, 0.1219, 0.5871, 0.1162, 0.5944, 0.1245, 0.5852, 0.1379, 0.5838, 0.1307, 0.59, 0.1219, 0.5887, 0.1054, 0.5971, 0.09699, 0.5991, 0.1033, 0.5913, 0.1111, 0.6037, 0.09952, 0.6056, 0.1062, 0.601, 0.11, 0.5991, 0.1033, 0.605, 0.1139, 0.5944, 0.1245, 0.594, 0.117, 0.601, 0.11, 0.602, 0.09304, 0.6111, 0.08715, 0.6121, 0.09411, 0.6037, 0.09952, 0.6171, 0.09167, 0.618, 0.09898, 0.6132, 0.1014, 0.6121, 0.09411, 0.6165, 0.1065, 0.605, 0.1139, 0.6056, 0.1062, 0.6132, 0.1014, 0.6162, 0.08465, 0.6257, 0.08149, 0.6258, 0.08879, 0.6171, 0.09167, 0.6309, 0.08784, 0.6309, 0.09545, 0.6259, 0.09637, 0.6258, 0.08879, 0.6284, 0.1025, 0.6165, 0.1065, 0.618, 0.09898, 0.6259, 0.09637, 0.631, 0.08054, 0.6404, 0.08022, 0.6397, 0.08759, 0.6309, 0.08784, 0.6446, 0.08816, 0.6436, 0.09578, 0.6388, 0.09521, 0.6397, 0.08759, 0.6404, 0.1021, 0.6284, 0.1025, 0.6309, 0.09545, 0.6388, 0.09521, 0.6456, 0.08087, 0.6548, 0.0834, 0.653, 0.09055, 0.6446, 0.08816, 0.6577, 0.09262, 0.6558, 0.09998, 0.6512, 0.09793, 0.653, 0.09055, 0.6519, 0.1054, 0.6404, 0.1021, 0.6436, 0.09578, 0.6512, 0.09793, 0.6596, 0.08562, 0.6681, 0.09092, 0.6655, 0.09758, 0.6577, 0.09262, 0.6698, 0.1011, 0.667, 0.1079, 0.6628, 0.1044, 0.6655, 0.09758, 0.6625, 0.1121, 0.6519, 0.1054, 0.6558, 0.09998, 0.6628, 0.1044, 0.6725, 0.09462, 0.6799, 0.1025, 0.6766, 0.1084, 0.6698, 0.1011, 0.6802, 0.1132, 0.6766, 0.1192, 0.6731, 0.1145, 0.6766, 0.1084, 0.6718, 0.1221, 0.6625, 0.1121, 0.667, 0.1079, 0.6731, 0.1145, 0.6836, 0.1075, 0.6897, 0.1177, 0.6858, 0.1226, 0.6802, 0.1132, 0.6887, 0.1285, 0.6845, 0.1334, 0.6817, 0.1276, 0.6858, 0.1226, 0.6795, 0.1349, 0.6718, 0.1221, 0.6766, 0.1192, 0.6817, 0.1276, 0.6927, 0.1239, 0.6972, 0.1359, 0.6928, 0.1397, 0.6887, 0.1285, 0.6948, 0.1464, 0.6902, 0.1501, 0.6883, 0.1435, 0.6928, 0.1397, 0.6852, 0.1501, 0.6795, 0.1349, 0.6845, 0.1334, 0.6883, 0.1435, 0.6993, 0.143, 0.7021, 0.1564, 0.6974, 0.1589, 0.6948, 0.1464, 0.6984, 0.1663, 0.6935, 0.1686, 0.6925, 0.1614, 0.6974, 0.1589, 0.6888, 0.167, 0.6852, 0.1501, 0.6902, 0.1501, 0.6925, 0.1614, 0.7031, 0.1642, 0.7041, 0.1785, 0.6993, 0.1796, 0.6984, 0.1663, 0.6994, 0.1873, 0.6944, 0.1881, 0.6943, 0.1805, 0.6993, 0.1796, 0.69, 0.1851, 0.6888, 0.167, 0.6935, 0.1686, 0.6943, 0.1805, 0.7041, 0.1866, 0.7033, 0.2013, 0.6985, 0.2009, 0.6994, 0.1873, 0.6976, 0.2086, 0.6927, 0.2079, 0.6936, 0.2003, 0.6985, 0.2009, 0.6889, 0.2036, 0.69, 0.1851, 0.6944, 0.1881, 0.6936, 0.2003, 0.7022, 0.2094, 0.6995, 0.2238, 0.695, 0.222, 0.6976, 0.2086, 0.6931, 0.2295, 0.6885, 0.2273, 0.6904, 0.22, 0.695, 0.222, 0.6854, 0.2218, 0.6889, 0.2036, 0.6927, 0.2079, 0.6904, 0.22, 0.6975, 0.2316, 0.693, 0.2453, 0.689, 0.2421, 0.6931, 0.2295, 0.6862, 0.2491, 0.682, 0.2455, 0.6848, 0.2387, 0.689, 0.2421, 0.6798, 0.239, 0.6854, 0.2218, 0.6885, 0.2273, 0.6848, 0.2387, 0.6901, 0.2526, 0.6841, 0.2649, 0.6806, 0.2604, 0.6862, 0.2491, 0.677, 0.2666, 0.6735, 0.2617, 0.677, 0.2558, 0.6806, 0.2604, 0.6722, 0.2546, 0.6798, 0.239, 0.682, 0.2455, 0.677, 0.2558, 0.6803, 0.2713, 0.673, 0.2818, 0.6702, 0.2763, 0.677, 0.2666, 0.666, 0.2814, 0.6633, 0.2755, 0.6674, 0.2705, 0.6702, 0.2763, 0.6629, 0.2679, 0.6722, 0.2546, 0.6735, 0.2617, 0.6674, 0.2705, 0.6686, 0.287, 0.6602, 0.2954, 0.6583, 0.289, 0.666, 0.2814, 0.6536, 0.2928, 0.6517, 0.2861, 0.6563, 0.2824, 0.6583, 0.289, 0.6523, 0.2784, 0.6629, 0.2679, 0.6633, 0.2755, 0.6563, 0.2824, 0.6554, 0.2993, 0.6463, 0.3052, 0.6452, 0.2982, 0.6536, 0.2928, 0.6409, 0.2858, 0.6523, 0.2784, 0.6517, 0.2861, 0.6441, 0.291, 0.6264, 0.3163, 0.6264, 0.3117, 0.6317, 0.3108, 0.6317, 0.3153, 0.6463, 0.3052, 0.6469, 0.3095, 0.6417, 0.312, 0.6411, 0.3077, 0.6111, 0.316, 0.6118, 0.3114, 0.6169, 0.3121, 0.6164, 0.3166, 0.5966, 0.311, 0.5978, 0.3067, 0.6027, 0.3089, 0.6016, 0.3133, 0.5832, 0.3017, 0.5849, 0.2977, 0.5893, 0.3014, 0.5877, 0.3055, 0.5716, 0.2883, 0.5738, 0.2848, 0.5775, 0.2898, 0.5755, 0.2934, 0.5622, 0.2714, 0.5647, 0.2684, 0.5677, 0.2746, 0.5652, 0.2776, 0.5553, 0.2515, 0.5582, 0.2493, 0.5602, 0.2564, 0.5574, 0.2587, 0.5513, 0.2295, 0.5543, 0.2282, 0.5553, 0.2359, 0.5524, 0.2374, 0.5503, 0.2062, 0.5533, 0.2058, 0.5533, 0.2139, 0.5503, 0.2145, 0.5522, 0.1826, 0.5552, 0.1831, 0.5541, 0.1912, 0.5512, 0.1909, 0.5571, 0.1595, 0.5599, 0.1608, 0.5579, 0.1687, 0.5551, 0.1675, 0.5648, 0.1378, 0.5673, 0.14, 0.5643, 0.1472, 0.5618, 0.1451, 0.5749, 0.1183, 0.577, 0.1212, 0.5733, 0.1276, 0.5711, 0.1248, 0.5871, 0.1018, 0.5887, 0.1054, 0.5843, 0.1107, 0.5826, 0.1072, 0.6009, 0.08894, 0.602, 0.09304, 0.5971, 0.09699, 0.5959, 0.093, 0.6157, 0.08023, 0.6162, 0.08465, 0.6111, 0.08715, 0.6104, 0.0828, 0.631, 0.07596, 0.631, 0.08054, 0.6257, 0.08149, 0.6256, 0.07695, 0.6463, 0.07629, 0.6456, 0.08087, 0.6404, 0.08022, 0.641, 0.07566, 0.6608, 0.0812, 0.6596, 0.08562, 0.6548, 0.0834, 0.6558, 0.07898, 0.6742, 0.09055, 0.6725, 0.09462, 0.6681, 0.09092, 0.6697, 0.0868, 0.6858, 0.104, 0.6836, 0.1075, 0.6799, 0.1025, 0.682, 0.09884, 0.6952, 0.121, 0.6927, 0.1239, 0.6897, 0.1177, 0.6922, 0.1146, 0.7021, 0.1408, 0.6993, 0.143, 0.6972, 0.1359, 0.7, 0.1336, 0.7061, 0.1629, 0.7031, 0.1642, 0.7021, 0.1564, 0.705, 0.155, 0.7072, 0.1862, 0.7041, 0.1866, 0.7041, 0.1785, 0.7072, 0.1779, 0.7052, 0.2099, 0.7022, 0.2094, 0.7033, 0.2013, 0.7062, 0.2016, 0.7003, 0.233, 0.6975, 0.2316, 0.6995, 0.2238, 0.7023, 0.225, 0.6926, 0.2548, 0.6901, 0.2526, 0.693, 0.2453, 0.6956, 0.2474, 0.6824, 0.2743, 0.6803, 0.2713, 0.6841, 0.2649, 0.6862, 0.2678, 0.6702, 0.2906, 0.6686, 0.287, 0.673, 0.2818, 0.6747, 0.2853, 0.6564, 0.3034, 0.6554, 0.2993, 0.6602, 0.2954, 0.6614, 0.2993, 0.6317, 0.3153, 0.6317, 0.3108, 0.6411, 0.3077, 0.6417, 0.312])
me_sphere.use_remesh_preserve_volume = False
me_sphere.use_remesh_preserve_attributes = False
me_sphere.use_mirror_vertex_groups = False
me_sphere.update()

# ---- objects
ob_sphere = bpy.data.objects.new('Sphere', me_sphere)
ob_camera = bpy.data.objects.new('Camera', cam_camera)

# ---- transforms, parenting, visibility, modifiers, constraints
ob_sphere.location = (0.0, 0.0, 0.0)
ob_sphere.scale = (0.1722, 0.1722, 0.04997)
ob_sphere.lineart.crease_threshold = 0.0
ob_camera.location = (7.481, -6.508, 5.344)
ob_camera.rotation_euler = (1.109, 0.01082, 0.8149)
ob_camera.lock_rotations_4d = False
ob_camera.empty_display_type = 'ARROWS'
ob_camera.color = (0.0, 0.0, 0.0, 0.0)
ob_camera.display_type = 'WIRE'
ob_camera.lineart.crease_threshold = 0.0

# ---- collection membership
col_collection_1.objects.link(ob_sphere)
col_collection_1.objects.link(ob_camera)

# ---- scene / render settings (as saved in the file)
scene.camera = ob_camera
scene.frame_start = 1; scene.frame_end = 250; scene.frame_set(1)
scene.render.engine = 'BLENDER_EEVEE_NEXT'
scene.render.resolution_percentage = 50
scene.render.dither_intensity = 0.0
scene.cycles.use_denoising = False
scene.cycles.samples = 10
scene.cycles.sampling_pattern = 'TABULATED_SOBOL'
scene.cycles.light_sampling_threshold = 0.0
scene.cycles.use_adaptive_sampling = False
scene.cycles.use_light_tree = False
scene.cycles.blur_glossy = 0.0
scene.cycles.volume_bounces = 1
scene.cycles.pixel_filter_type = 'GAUSSIAN'
scene.cycles.sample_clamp_indirect = 0.0
scene.view_settings.view_transform = 'Standard'
bpy.context.view_layer.update()

# ---- added for rendering (the .blend has no usable light): sun
light_auto_sun = bpy.data.lights.new('AutoSun', 'SUN')
light_auto_sun.energy = 3.0
light_auto_sun.angle = 0.0523599
ob_auto_sun = bpy.data.objects.new('AutoSun', light_auto_sun)
scene.collection.objects.link(ob_auto_sun)
ob_auto_sun.rotation_euler = (0.872665, 0.174533, 0.523599)
bpy.context.view_layer.update()
